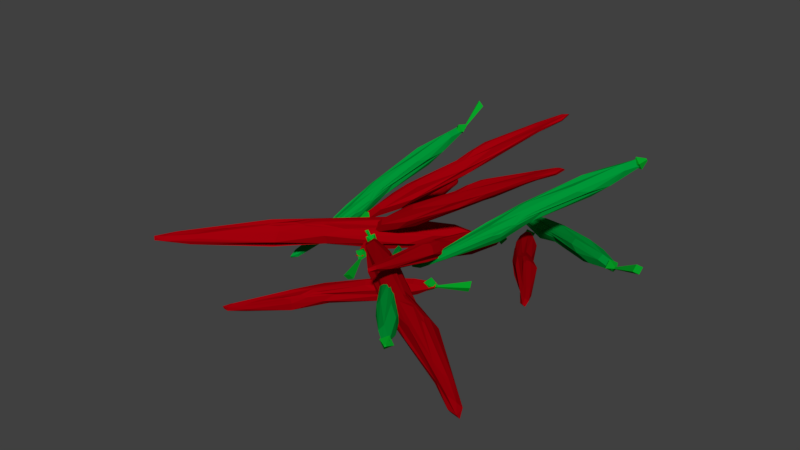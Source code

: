 # Source: Spice.blend  (saved by Blender 2.78.0; exported with 4.5.12 LTS)
import bpy
from mathutils import Matrix  # noqa: F401  (used for matrix-valued properties, if any)

bpy.ops.wm.read_factory_settings(use_empty=True)
scene = bpy.context.scene
scene.name = 'Scene'

# ---- collections
col_collection_1 = bpy.data.collections.new('Collection 1'); scene.collection.children.link(col_collection_1)

# ---- materials (node trees are filled in below, after node groups)
mat_material_007 = bpy.data.materials.new('Material.007')
mat_material_007.alpha_threshold = 0.0
mat_material_007.use_transparent_shadow = False
mat_material_007.diffuse_color = (0.3506, 0.0, 0.003581, 1.0)
mat_material_007.specular_color = (1.0, 0.1236, 0.1323)
mat_material_007.roughness = 0.5
mat_material_001 = bpy.data.materials.new('Material.001')
mat_material_001.alpha_threshold = 0.0
mat_material_001.use_transparent_shadow = False
mat_material_001.diffuse_color = (0.0, 0.3032, 0.03801, 1.0)
mat_material_001.specular_color = (0.0, 1.0, 0.02226)
mat_material_001.roughness = 0.5
mat_material_009 = bpy.data.materials.new('Material.009')
mat_material_009.alpha_threshold = 0.0
mat_material_009.use_transparent_shadow = False
mat_material_009.diffuse_color = (0.001862, 0.3672, 0.02077, 1.0)
mat_material_009.specular_color = (0.3404, 0.5071, 0.08669)
mat_material_009.roughness = 0.5

# ---- material node trees

# ---- world
world_world = bpy.data.worlds.new('World'); scene.world = world_world
world_world.color = (0.05088, 0.05088, 0.05088)
world_world.use_sun_shadow = False
world_world.sun_shadow_jitter_overblur = 0.0
world_world.cycles.sampling_method = 'MANUAL'

# ---- meshes
me_sphere_063 = bpy.data.meshes.new('Sphere.063')
me_sphere_063.from_pydata([(1.609, -3.021, -4.712), (1.718, -2.533, -5.02), (1.708, -2.36, -5.721), (1.686, -2.826, -6.068), (2.017, -2.755, -4.729), (2.147, -2.544, -4.987), (2.106, -2.658, -5.422), (1.688, -3.12, -6.156), (1.717, -3.037, -4.661), (2.222, -2.757, -4.762), (2.296, -2.654, -5.072), (2.125, -2.906, -5.446), (1.573, -3.307, -6.154), (2.103, -2.972, -4.81), (2.343, -2.846, -4.817), (2.281, -2.906, -5.197), (1.75, -3.19, -6.1), (1.739, -3.138, -4.635), (2.277, -3.013, -4.697), (2.345, -3.028, -4.975), (2.086, -3.094, -5.439), (2.076, -3.119, -4.82), (2.279, -3.194, -4.842), (2.227, -3.201, -5.218), (1.729, -3.307, -6.108), (1.677, -3.253, -4.676), (2.078, -3.252, -4.901), (2.107, -3.302, -5.124), (1.991, -3.271, -5.503), (1.679, -3.546, -4.764), (1.745, -3.871, -5.164), (1.728, -3.811, -5.749), (1.603, -3.409, -6.155), (1.557, -3.381, -4.646), (1.47, -3.99, -4.855), (1.446, -4.168, -5.388), (1.499, -3.81, -5.934), (1.583, -3.2, -4.665), (1.336, -3.783, -4.737), (1.007, -4.237, -5.167), (1.09, -4.113, -5.918), (1.494, -3.535, -6.064), (1.446, -3.518, -4.626), (0.8607, -3.884, -4.807), (0.7366, -3.967, -5.557), (1.09, -3.731, -6.194), (1.007, -3.53, -4.531), (0.5901, -3.613, -5.167), (0.7366, -3.584, -5.918), (1.432, -3.526, -6.018), (1.424, -3.408, -4.626), (0.7366, -3.26, -4.807), (0.5901, -3.231, -5.557), (1.007, -3.314, -6.194), (1.09, -3.113, -4.531), (0.7366, -2.877, -5.167), (0.8607, -2.96, -5.918), (1.452, -3.389, -6.043), (1.501, -3.19, -4.619), (1.09, -2.731, -4.807), (1.007, -2.606, -5.557), (1.341, -3.266, -5.857), (1.486, -3.029, -4.737), (1.424, -2.717, -5.214), (1.447, -2.843, -5.76), (1.543, -3.202, -6.125)], [], [(14, 18, 22, 19), (6, 10, 15, 11), (10, 14, 19, 15), (9, 13, 18, 14), (62, 0, 4, 1), (64, 2, 6, 3), (63, 1, 5, 2), (7, 12, 65, 3), (5, 9, 14, 10), (11, 15, 20, 16), (8, 37, 17, 13), (11, 16, 12, 7), (15, 19, 23, 20), (18, 21, 26, 22), (22, 26, 30, 27), (19, 22, 27, 23), (13, 17, 21, 18), (20, 23, 28, 24), (20, 24, 12, 16), (17, 37, 25, 21), (23, 27, 31, 28), (26, 29, 34, 30), (30, 34, 39, 35), (21, 25, 29, 26), (27, 30, 35, 31), (28, 31, 36, 32), (25, 37, 33, 29), (28, 32, 12, 24), (31, 35, 40, 36), (34, 38, 43, 39), (39, 43, 47, 44), (29, 33, 38, 34), (35, 39, 44, 40), (36, 40, 45, 41), (36, 41, 12, 32), (40, 44, 48, 45), (33, 37, 42, 38), (47, 51, 55, 52), (43, 46, 51, 47), (38, 42, 46, 43), (44, 47, 52, 48), (45, 48, 53, 49), (45, 49, 12, 41), (48, 52, 56, 53), (42, 37, 50, 46), (55, 59, 63, 60), (51, 54, 59, 55), (52, 55, 60, 56), (46, 50, 54, 51), (53, 56, 61, 57), (56, 60, 64, 61), (50, 37, 58, 54), (53, 57, 12, 49), (63, 59, 62, 1), (64, 60, 63, 2), (54, 58, 62, 59), (65, 61, 64, 3), (3, 6, 11, 7), (62, 58, 37, 0), (61, 65, 12, 57), (4, 8, 13, 9), (1, 4, 9, 5), (2, 5, 10, 6), (0, 37, 8, 4)])
me_sphere_063.materials.append(mat_material_007)
me_sphere_063.use_remesh_preserve_volume = False
me_sphere_063.use_remesh_preserve_attributes = False
me_sphere_063.use_mirror_vertex_groups = False
me_sphere_063.update()
me_sphere_062 = bpy.data.meshes.new('Sphere.062')
me_sphere_062.from_pydata([(1.609, -3.021, -4.712), (1.718, -2.533, -5.02), (1.708, -2.36, -5.721), (1.686, -2.826, -6.068), (2.017, -2.755, -4.729), (2.147, -2.544, -4.987), (2.106, -2.658, -5.422), (1.688, -3.12, -6.156), (1.717, -3.037, -4.661), (2.222, -2.757, -4.762), (2.296, -2.654, -5.072), (2.125, -2.906, -5.446), (1.573, -3.307, -6.154), (2.103, -2.972, -4.81), (2.343, -2.846, -4.817), (2.281, -2.906, -5.197), (1.75, -3.19, -6.1), (1.739, -3.138, -4.635), (2.277, -3.013, -4.697), (2.345, -3.028, -4.975), (2.086, -3.094, -5.439), (2.076, -3.119, -4.82), (2.279, -3.194, -4.842), (2.227, -3.201, -5.218), (1.729, -3.307, -6.108), (1.677, -3.253, -4.676), (2.078, -3.252, -4.901), (2.107, -3.302, -5.124), (1.991, -3.271, -5.503), (1.679, -3.546, -4.764), (1.745, -3.871, -5.164), (1.728, -3.811, -5.749), (1.603, -3.409, -6.155), (1.557, -3.381, -4.646), (1.47, -3.99, -4.855), (1.446, -4.168, -5.388), (1.499, -3.81, -5.934), (1.583, -3.2, -4.665), (1.336, -3.783, -4.737), (1.007, -4.237, -5.167), (1.09, -4.113, -5.918), (1.494, -3.535, -6.064), (1.446, -3.518, -4.626), (0.8607, -3.884, -4.807), (0.7366, -3.967, -5.557), (1.09, -3.731, -6.194), (1.007, -3.53, -4.531), (0.5901, -3.613, -5.167), (0.7366, -3.584, -5.918), (1.432, -3.526, -6.018), (1.424, -3.408, -4.626), (0.7366, -3.26, -4.807), (0.5901, -3.231, -5.557), (1.007, -3.314, -6.194), (1.09, -3.113, -4.531), (0.7366, -2.877, -5.167), (0.8607, -2.96, -5.918), (1.452, -3.389, -6.043), (1.501, -3.19, -4.619), (1.09, -2.731, -4.807), (1.007, -2.606, -5.557), (1.341, -3.266, -5.857), (1.486, -3.029, -4.737), (1.424, -2.717, -5.214), (1.447, -2.843, -5.76), (1.543, -3.202, -6.125)], [], [(14, 18, 22, 19), (6, 10, 15, 11), (10, 14, 19, 15), (9, 13, 18, 14), (62, 0, 4, 1), (64, 2, 6, 3), (63, 1, 5, 2), (7, 12, 65, 3), (5, 9, 14, 10), (11, 15, 20, 16), (8, 37, 17, 13), (11, 16, 12, 7), (15, 19, 23, 20), (18, 21, 26, 22), (22, 26, 30, 27), (19, 22, 27, 23), (13, 17, 21, 18), (20, 23, 28, 24), (20, 24, 12, 16), (17, 37, 25, 21), (23, 27, 31, 28), (26, 29, 34, 30), (30, 34, 39, 35), (21, 25, 29, 26), (27, 30, 35, 31), (28, 31, 36, 32), (25, 37, 33, 29), (28, 32, 12, 24), (31, 35, 40, 36), (34, 38, 43, 39), (39, 43, 47, 44), (29, 33, 38, 34), (35, 39, 44, 40), (36, 40, 45, 41), (36, 41, 12, 32), (40, 44, 48, 45), (33, 37, 42, 38), (47, 51, 55, 52), (43, 46, 51, 47), (38, 42, 46, 43), (44, 47, 52, 48), (45, 48, 53, 49), (45, 49, 12, 41), (48, 52, 56, 53), (42, 37, 50, 46), (55, 59, 63, 60), (51, 54, 59, 55), (52, 55, 60, 56), (46, 50, 54, 51), (53, 56, 61, 57), (56, 60, 64, 61), (50, 37, 58, 54), (53, 57, 12, 49), (63, 59, 62, 1), (64, 60, 63, 2), (54, 58, 62, 59), (65, 61, 64, 3), (3, 6, 11, 7), (62, 58, 37, 0), (61, 65, 12, 57), (4, 8, 13, 9), (1, 4, 9, 5), (2, 5, 10, 6), (0, 37, 8, 4)])
me_sphere_062.materials.append(mat_material_007)
me_sphere_062.use_remesh_preserve_volume = False
me_sphere_062.use_remesh_preserve_attributes = False
me_sphere_062.use_mirror_vertex_groups = False
me_sphere_062.update()
me_sphere_061 = bpy.data.meshes.new('Sphere.061')
me_sphere_061.from_pydata([(1.609, -3.021, -4.712), (1.718, -2.533, -5.02), (1.708, -2.36, -5.721), (1.686, -2.826, -6.068), (2.017, -2.755, -4.729), (2.147, -2.544, -4.987), (2.106, -2.658, -5.422), (1.688, -3.12, -6.156), (1.717, -3.037, -4.661), (2.222, -2.757, -4.762), (2.296, -2.654, -5.072), (2.125, -2.906, -5.446), (1.573, -3.307, -6.154), (2.103, -2.972, -4.81), (2.343, -2.846, -4.817), (2.281, -2.906, -5.197), (1.75, -3.19, -6.1), (1.739, -3.138, -4.635), (2.277, -3.013, -4.697), (2.345, -3.028, -4.975), (2.086, -3.094, -5.439), (2.076, -3.119, -4.82), (2.279, -3.194, -4.842), (2.227, -3.201, -5.218), (1.729, -3.307, -6.108), (1.677, -3.253, -4.676), (2.078, -3.252, -4.901), (2.107, -3.302, -5.124), (1.991, -3.271, -5.503), (1.679, -3.546, -4.764), (1.745, -3.871, -5.164), (1.728, -3.811, -5.749), (1.603, -3.409, -6.155), (1.557, -3.381, -4.646), (1.47, -3.99, -4.855), (1.446, -4.168, -5.388), (1.499, -3.81, -5.934), (1.583, -3.2, -4.665), (1.336, -3.783, -4.737), (1.007, -4.237, -5.167), (1.09, -4.113, -5.918), (1.494, -3.535, -6.064), (1.446, -3.518, -4.626), (0.8607, -3.884, -4.807), (0.7366, -3.967, -5.557), (1.09, -3.731, -6.194), (1.007, -3.53, -4.531), (0.5901, -3.613, -5.167), (0.7366, -3.584, -5.918), (1.432, -3.526, -6.018), (1.424, -3.408, -4.626), (0.7366, -3.26, -4.807), (0.5901, -3.231, -5.557), (1.007, -3.314, -6.194), (1.09, -3.113, -4.531), (0.7366, -2.877, -5.167), (0.8607, -2.96, -5.918), (1.452, -3.389, -6.043), (1.501, -3.19, -4.619), (1.09, -2.731, -4.807), (1.007, -2.606, -5.557), (1.341, -3.266, -5.857), (1.486, -3.029, -4.737), (1.424, -2.717, -5.214), (1.447, -2.843, -5.76), (1.543, -3.202, -6.125)], [], [(14, 18, 22, 19), (6, 10, 15, 11), (10, 14, 19, 15), (9, 13, 18, 14), (62, 0, 4, 1), (64, 2, 6, 3), (63, 1, 5, 2), (7, 12, 65, 3), (5, 9, 14, 10), (11, 15, 20, 16), (8, 37, 17, 13), (11, 16, 12, 7), (15, 19, 23, 20), (18, 21, 26, 22), (22, 26, 30, 27), (19, 22, 27, 23), (13, 17, 21, 18), (20, 23, 28, 24), (20, 24, 12, 16), (17, 37, 25, 21), (23, 27, 31, 28), (26, 29, 34, 30), (30, 34, 39, 35), (21, 25, 29, 26), (27, 30, 35, 31), (28, 31, 36, 32), (25, 37, 33, 29), (28, 32, 12, 24), (31, 35, 40, 36), (34, 38, 43, 39), (39, 43, 47, 44), (29, 33, 38, 34), (35, 39, 44, 40), (36, 40, 45, 41), (36, 41, 12, 32), (40, 44, 48, 45), (33, 37, 42, 38), (47, 51, 55, 52), (43, 46, 51, 47), (38, 42, 46, 43), (44, 47, 52, 48), (45, 48, 53, 49), (45, 49, 12, 41), (48, 52, 56, 53), (42, 37, 50, 46), (55, 59, 63, 60), (51, 54, 59, 55), (52, 55, 60, 56), (46, 50, 54, 51), (53, 56, 61, 57), (56, 60, 64, 61), (50, 37, 58, 54), (53, 57, 12, 49), (63, 59, 62, 1), (64, 60, 63, 2), (54, 58, 62, 59), (65, 61, 64, 3), (3, 6, 11, 7), (62, 58, 37, 0), (61, 65, 12, 57), (4, 8, 13, 9), (1, 4, 9, 5), (2, 5, 10, 6), (0, 37, 8, 4)])
me_sphere_061.materials.append(mat_material_001)
me_sphere_061.use_remesh_preserve_volume = False
me_sphere_061.use_remesh_preserve_attributes = False
me_sphere_061.use_mirror_vertex_groups = False
me_sphere_061.update()
me_sphere_060 = bpy.data.meshes.new('Sphere.060')
me_sphere_060.from_pydata([(0.03806, 0.1913, 0.9808), (0.1913, 0.9619, -0.1951), (0.0, -3.258e-07, -1.0), (0.1913, -0.03806, 0.9808), (0.9619, -0.1913, -0.1951), (-0.03806, -0.1913, 0.9808), (-0.1913, -0.9619, -0.1951), (-0.1913, 0.03806, 0.9808), (-0.9619, 0.1913, -0.1951)], [], [(1, 0, 3, 4), (6, 5, 7, 8), (2, 8, 1), (3, 0, 7, 5), (6, 8, 2), (4, 3, 5, 6), (0, 1, 8, 7), (1, 4, 2), (4, 6, 2)])
me_sphere_060.materials.append(mat_material_009)
me_sphere_060.use_remesh_preserve_volume = False
me_sphere_060.use_remesh_preserve_attributes = False
me_sphere_060.use_mirror_vertex_groups = False
me_sphere_060.update()
me_sphere_059 = bpy.data.meshes.new('Sphere.059')
me_sphere_059.from_pydata([(1.609, -3.021, -4.712), (1.718, -2.533, -5.02), (1.708, -2.36, -5.721), (1.686, -2.826, -6.068), (2.017, -2.755, -4.729), (2.147, -2.544, -4.987), (2.106, -2.658, -5.422), (1.688, -3.12, -6.156), (1.717, -3.037, -4.661), (2.222, -2.757, -4.762), (2.296, -2.654, -5.072), (2.125, -2.906, -5.446), (1.573, -3.307, -6.154), (2.103, -2.972, -4.81), (2.343, -2.846, -4.817), (2.281, -2.906, -5.197), (1.75, -3.19, -6.1), (1.739, -3.138, -4.635), (2.277, -3.013, -4.697), (2.345, -3.028, -4.975), (2.086, -3.094, -5.439), (2.076, -3.119, -4.82), (2.279, -3.194, -4.842), (2.227, -3.201, -5.218), (1.729, -3.307, -6.108), (1.677, -3.253, -4.676), (2.078, -3.252, -4.901), (2.107, -3.302, -5.124), (1.991, -3.271, -5.503), (1.679, -3.546, -4.764), (1.745, -3.871, -5.164), (1.728, -3.811, -5.749), (1.603, -3.409, -6.155), (1.557, -3.381, -4.646), (1.47, -3.99, -4.855), (1.446, -4.168, -5.388), (1.499, -3.81, -5.934), (1.583, -3.2, -4.665), (1.336, -3.783, -4.737), (1.007, -4.237, -5.167), (1.09, -4.113, -5.918), (1.494, -3.535, -6.064), (1.446, -3.518, -4.626), (0.8607, -3.884, -4.807), (0.7366, -3.967, -5.557), (1.09, -3.731, -6.194), (1.007, -3.53, -4.531), (0.5901, -3.613, -5.167), (0.7366, -3.584, -5.918), (1.432, -3.526, -6.018), (1.424, -3.408, -4.626), (0.7366, -3.26, -4.807), (0.5901, -3.231, -5.557), (1.007, -3.314, -6.194), (1.09, -3.113, -4.531), (0.7366, -2.877, -5.167), (0.8607, -2.96, -5.918), (1.452, -3.389, -6.043), (1.501, -3.19, -4.619), (1.09, -2.731, -4.807), (1.007, -2.606, -5.557), (1.341, -3.266, -5.857), (1.486, -3.029, -4.737), (1.424, -2.717, -5.214), (1.447, -2.843, -5.76), (1.543, -3.202, -6.125)], [], [(14, 18, 22, 19), (6, 10, 15, 11), (10, 14, 19, 15), (9, 13, 18, 14), (62, 0, 4, 1), (64, 2, 6, 3), (63, 1, 5, 2), (7, 12, 65, 3), (5, 9, 14, 10), (11, 15, 20, 16), (8, 37, 17, 13), (11, 16, 12, 7), (15, 19, 23, 20), (18, 21, 26, 22), (22, 26, 30, 27), (19, 22, 27, 23), (13, 17, 21, 18), (20, 23, 28, 24), (20, 24, 12, 16), (17, 37, 25, 21), (23, 27, 31, 28), (26, 29, 34, 30), (30, 34, 39, 35), (21, 25, 29, 26), (27, 30, 35, 31), (28, 31, 36, 32), (25, 37, 33, 29), (28, 32, 12, 24), (31, 35, 40, 36), (34, 38, 43, 39), (39, 43, 47, 44), (29, 33, 38, 34), (35, 39, 44, 40), (36, 40, 45, 41), (36, 41, 12, 32), (40, 44, 48, 45), (33, 37, 42, 38), (47, 51, 55, 52), (43, 46, 51, 47), (38, 42, 46, 43), (44, 47, 52, 48), (45, 48, 53, 49), (45, 49, 12, 41), (48, 52, 56, 53), (42, 37, 50, 46), (55, 59, 63, 60), (51, 54, 59, 55), (52, 55, 60, 56), (46, 50, 54, 51), (53, 56, 61, 57), (56, 60, 64, 61), (50, 37, 58, 54), (53, 57, 12, 49), (63, 59, 62, 1), (64, 60, 63, 2), (54, 58, 62, 59), (65, 61, 64, 3), (3, 6, 11, 7), (62, 58, 37, 0), (61, 65, 12, 57), (4, 8, 13, 9), (1, 4, 9, 5), (2, 5, 10, 6), (0, 37, 8, 4)])
me_sphere_059.materials.append(mat_material_007)
me_sphere_059.use_remesh_preserve_volume = False
me_sphere_059.use_remesh_preserve_attributes = False
me_sphere_059.use_mirror_vertex_groups = False
me_sphere_059.update()
me_sphere_058 = bpy.data.meshes.new('Sphere.058')
me_sphere_058.from_pydata([(0.03806, 0.1913, 0.9808), (0.1913, 0.9619, -0.1951), (0.0, -3.258e-07, -1.0), (0.1913, -0.03806, 0.9808), (0.9619, -0.1913, -0.1951), (-0.03806, -0.1913, 0.9808), (-0.1913, -0.9619, -0.1951), (-0.1913, 0.03806, 0.9808), (-0.9619, 0.1913, -0.1951), (0.555, -0.7934, 5.053), (1.159, -1.697, 5.053), (0.2551, -2.302, 5.053), (-0.349, -1.397, 5.053)], [], [(1, 0, 3, 4), (6, 5, 7, 8), (2, 8, 1), (3, 0, 9, 10), (6, 8, 2), (4, 3, 5, 6), (0, 1, 8, 7), (1, 4, 2), (4, 6, 2), (10, 9, 12, 11), (5, 3, 10, 11), (7, 5, 11, 12), (0, 7, 12, 9)])
me_sphere_058.materials.append(mat_material_009)
me_sphere_058.use_remesh_preserve_volume = False
me_sphere_058.use_remesh_preserve_attributes = False
me_sphere_058.use_mirror_vertex_groups = False
me_sphere_058.update()
me_sphere_057 = bpy.data.meshes.new('Sphere.057')
me_sphere_057.from_pydata([(0.03806, 0.1913, 0.9808), (0.1913, 0.9619, -0.1951), (0.0, -3.258e-07, -1.0), (0.1913, -0.03806, 0.9808), (0.9619, -0.1913, -0.1951), (-0.03806, -0.1913, 0.9808), (-0.1913, -0.9619, -0.1951), (-0.1913, 0.03806, 0.9808), (-0.9619, 0.1913, -0.1951)], [], [(1, 0, 3, 4), (6, 5, 7, 8), (2, 8, 1), (3, 0, 7, 5), (6, 8, 2), (4, 3, 5, 6), (0, 1, 8, 7), (1, 4, 2), (4, 6, 2)])
me_sphere_057.materials.append(mat_material_009)
me_sphere_057.use_remesh_preserve_volume = False
me_sphere_057.use_remesh_preserve_attributes = False
me_sphere_057.use_mirror_vertex_groups = False
me_sphere_057.update()
me_sphere_056 = bpy.data.meshes.new('Sphere.056')
me_sphere_056.from_pydata([(1.609, -3.021, -4.712), (1.718, -2.533, -5.02), (1.708, -2.36, -5.721), (1.686, -2.826, -6.068), (2.017, -2.755, -4.729), (2.147, -2.544, -4.987), (2.106, -2.658, -5.422), (1.688, -3.12, -6.156), (1.717, -3.037, -4.661), (2.222, -2.757, -4.762), (2.296, -2.654, -5.072), (2.125, -2.906, -5.446), (1.573, -3.307, -6.154), (2.103, -2.972, -4.81), (2.343, -2.846, -4.817), (2.281, -2.906, -5.197), (1.75, -3.19, -6.1), (1.739, -3.138, -4.635), (2.277, -3.013, -4.697), (2.345, -3.028, -4.975), (2.086, -3.094, -5.439), (2.076, -3.119, -4.82), (2.279, -3.194, -4.842), (2.227, -3.201, -5.218), (1.729, -3.307, -6.108), (1.677, -3.253, -4.676), (2.078, -3.252, -4.901), (2.107, -3.302, -5.124), (1.991, -3.271, -5.503), (1.679, -3.546, -4.764), (1.745, -3.871, -5.164), (1.728, -3.811, -5.749), (1.603, -3.409, -6.155), (1.557, -3.381, -4.646), (1.47, -3.99, -4.855), (1.446, -4.168, -5.388), (1.499, -3.81, -5.934), (1.583, -3.2, -4.665), (1.336, -3.783, -4.737), (1.007, -4.237, -5.167), (1.09, -4.113, -5.918), (1.494, -3.535, -6.064), (1.446, -3.518, -4.626), (0.8607, -3.884, -4.807), (0.7366, -3.967, -5.557), (1.09, -3.731, -6.194), (1.007, -3.53, -4.531), (0.5901, -3.613, -5.167), (0.7366, -3.584, -5.918), (1.432, -3.526, -6.018), (1.424, -3.408, -4.626), (0.7366, -3.26, -4.807), (0.5901, -3.231, -5.557), (1.007, -3.314, -6.194), (1.09, -3.113, -4.531), (0.7366, -2.877, -5.167), (0.8607, -2.96, -5.918), (1.452, -3.389, -6.043), (1.501, -3.19, -4.619), (1.09, -2.731, -4.807), (1.007, -2.606, -5.557), (1.341, -3.266, -5.857), (1.486, -3.029, -4.737), (1.424, -2.717, -5.214), (1.447, -2.843, -5.76), (1.543, -3.202, -6.125)], [], [(14, 18, 22, 19), (6, 10, 15, 11), (10, 14, 19, 15), (9, 13, 18, 14), (62, 0, 4, 1), (64, 2, 6, 3), (63, 1, 5, 2), (7, 12, 65, 3), (5, 9, 14, 10), (11, 15, 20, 16), (8, 37, 17, 13), (11, 16, 12, 7), (15, 19, 23, 20), (18, 21, 26, 22), (22, 26, 30, 27), (19, 22, 27, 23), (13, 17, 21, 18), (20, 23, 28, 24), (20, 24, 12, 16), (17, 37, 25, 21), (23, 27, 31, 28), (26, 29, 34, 30), (30, 34, 39, 35), (21, 25, 29, 26), (27, 30, 35, 31), (28, 31, 36, 32), (25, 37, 33, 29), (28, 32, 12, 24), (31, 35, 40, 36), (34, 38, 43, 39), (39, 43, 47, 44), (29, 33, 38, 34), (35, 39, 44, 40), (36, 40, 45, 41), (36, 41, 12, 32), (40, 44, 48, 45), (33, 37, 42, 38), (47, 51, 55, 52), (43, 46, 51, 47), (38, 42, 46, 43), (44, 47, 52, 48), (45, 48, 53, 49), (45, 49, 12, 41), (48, 52, 56, 53), (42, 37, 50, 46), (55, 59, 63, 60), (51, 54, 59, 55), (52, 55, 60, 56), (46, 50, 54, 51), (53, 56, 61, 57), (56, 60, 64, 61), (50, 37, 58, 54), (53, 57, 12, 49), (63, 59, 62, 1), (64, 60, 63, 2), (54, 58, 62, 59), (65, 61, 64, 3), (3, 6, 11, 7), (62, 58, 37, 0), (61, 65, 12, 57), (4, 8, 13, 9), (1, 4, 9, 5), (2, 5, 10, 6), (0, 37, 8, 4)])
me_sphere_056.materials.append(mat_material_007)
me_sphere_056.use_remesh_preserve_volume = False
me_sphere_056.use_remesh_preserve_attributes = False
me_sphere_056.use_mirror_vertex_groups = False
me_sphere_056.update()
me_sphere_055 = bpy.data.meshes.new('Sphere.055')
me_sphere_055.from_pydata([(1.609, -3.021, -4.712), (1.718, -2.533, -5.02), (1.708, -2.36, -5.721), (1.686, -2.826, -6.068), (2.017, -2.755, -4.729), (2.147, -2.544, -4.987), (2.106, -2.658, -5.422), (1.688, -3.12, -6.156), (1.717, -3.037, -4.661), (2.222, -2.757, -4.762), (2.296, -2.654, -5.072), (2.125, -2.906, -5.446), (1.573, -3.307, -6.154), (2.103, -2.972, -4.81), (2.343, -2.846, -4.817), (2.281, -2.906, -5.197), (1.75, -3.19, -6.1), (1.739, -3.138, -4.635), (2.277, -3.013, -4.697), (2.345, -3.028, -4.975), (2.086, -3.094, -5.439), (2.076, -3.119, -4.82), (2.279, -3.194, -4.842), (2.227, -3.201, -5.218), (1.729, -3.307, -6.108), (1.677, -3.253, -4.676), (2.078, -3.252, -4.901), (2.107, -3.302, -5.124), (1.991, -3.271, -5.503), (1.679, -3.546, -4.764), (1.745, -3.871, -5.164), (1.728, -3.811, -5.749), (1.603, -3.409, -6.155), (1.557, -3.381, -4.646), (1.47, -3.99, -4.855), (1.446, -4.168, -5.388), (1.499, -3.81, -5.934), (1.583, -3.2, -4.665), (1.336, -3.783, -4.737), (1.007, -4.237, -5.167), (1.09, -4.113, -5.918), (1.494, -3.535, -6.064), (1.446, -3.518, -4.626), (0.8607, -3.884, -4.807), (0.7366, -3.967, -5.557), (1.09, -3.731, -6.194), (1.007, -3.53, -4.531), (0.5901, -3.613, -5.167), (0.7366, -3.584, -5.918), (1.432, -3.526, -6.018), (1.424, -3.408, -4.626), (0.7366, -3.26, -4.807), (0.5901, -3.231, -5.557), (1.007, -3.314, -6.194), (1.09, -3.113, -4.531), (0.7366, -2.877, -5.167), (0.8607, -2.96, -5.918), (1.452, -3.389, -6.043), (1.501, -3.19, -4.619), (1.09, -2.731, -4.807), (1.007, -2.606, -5.557), (1.341, -3.266, -5.857), (1.486, -3.029, -4.737), (1.424, -2.717, -5.214), (1.447, -2.843, -5.76), (1.543, -3.202, -6.125)], [], [(14, 18, 22, 19), (6, 10, 15, 11), (10, 14, 19, 15), (9, 13, 18, 14), (62, 0, 4, 1), (64, 2, 6, 3), (63, 1, 5, 2), (7, 12, 65, 3), (5, 9, 14, 10), (11, 15, 20, 16), (8, 37, 17, 13), (11, 16, 12, 7), (15, 19, 23, 20), (18, 21, 26, 22), (22, 26, 30, 27), (19, 22, 27, 23), (13, 17, 21, 18), (20, 23, 28, 24), (20, 24, 12, 16), (17, 37, 25, 21), (23, 27, 31, 28), (26, 29, 34, 30), (30, 34, 39, 35), (21, 25, 29, 26), (27, 30, 35, 31), (28, 31, 36, 32), (25, 37, 33, 29), (28, 32, 12, 24), (31, 35, 40, 36), (34, 38, 43, 39), (39, 43, 47, 44), (29, 33, 38, 34), (35, 39, 44, 40), (36, 40, 45, 41), (36, 41, 12, 32), (40, 44, 48, 45), (33, 37, 42, 38), (47, 51, 55, 52), (43, 46, 51, 47), (38, 42, 46, 43), (44, 47, 52, 48), (45, 48, 53, 49), (45, 49, 12, 41), (48, 52, 56, 53), (42, 37, 50, 46), (55, 59, 63, 60), (51, 54, 59, 55), (52, 55, 60, 56), (46, 50, 54, 51), (53, 56, 61, 57), (56, 60, 64, 61), (50, 37, 58, 54), (53, 57, 12, 49), (63, 59, 62, 1), (64, 60, 63, 2), (54, 58, 62, 59), (65, 61, 64, 3), (3, 6, 11, 7), (62, 58, 37, 0), (61, 65, 12, 57), (4, 8, 13, 9), (1, 4, 9, 5), (2, 5, 10, 6), (0, 37, 8, 4)])
me_sphere_055.materials.append(mat_material_001)
me_sphere_055.use_remesh_preserve_volume = False
me_sphere_055.use_remesh_preserve_attributes = False
me_sphere_055.use_mirror_vertex_groups = False
me_sphere_055.update()
me_sphere_054 = bpy.data.meshes.new('Sphere.054')
me_sphere_054.from_pydata([(0.03806, 0.1913, 0.9808), (0.1913, 0.9619, -0.1951), (0.0, -3.258e-07, -1.0), (0.1913, -0.03806, 0.9808), (0.9619, -0.1913, -0.1951), (-0.03806, -0.1913, 0.9808), (-0.1913, -0.9619, -0.1951), (-0.1913, 0.03806, 0.9808), (-0.9619, 0.1913, -0.1951), (0.555, -0.7934, 5.053), (1.159, -1.697, 5.053), (0.2551, -2.302, 5.053), (-0.349, -1.397, 5.053)], [], [(1, 0, 3, 4), (6, 5, 7, 8), (2, 8, 1), (3, 0, 9, 10), (6, 8, 2), (4, 3, 5, 6), (0, 1, 8, 7), (1, 4, 2), (4, 6, 2), (10, 9, 12, 11), (5, 3, 10, 11), (7, 5, 11, 12), (0, 7, 12, 9)])
me_sphere_054.materials.append(mat_material_009)
me_sphere_054.use_remesh_preserve_volume = False
me_sphere_054.use_remesh_preserve_attributes = False
me_sphere_054.use_mirror_vertex_groups = False
me_sphere_054.update()
me_sphere_053 = bpy.data.meshes.new('Sphere.053')
me_sphere_053.from_pydata([(0.03806, 0.1913, 0.9808), (0.1913, 0.9619, -0.1951), (0.0, -3.258e-07, -1.0), (0.1913, -0.03806, 0.9808), (0.9619, -0.1913, -0.1951), (-0.03806, -0.1913, 0.9808), (-0.1913, -0.9619, -0.1951), (-0.1913, 0.03806, 0.9808), (-0.9619, 0.1913, -0.1951), (0.555, -0.7934, 5.053), (1.159, -1.697, 5.053), (0.2551, -2.302, 5.053), (-0.349, -1.397, 5.053)], [], [(1, 0, 3, 4), (6, 5, 7, 8), (2, 8, 1), (3, 0, 9, 10), (6, 8, 2), (4, 3, 5, 6), (0, 1, 8, 7), (1, 4, 2), (4, 6, 2), (10, 9, 12, 11), (5, 3, 10, 11), (7, 5, 11, 12), (0, 7, 12, 9)])
me_sphere_053.materials.append(mat_material_009)
me_sphere_053.use_remesh_preserve_volume = False
me_sphere_053.use_remesh_preserve_attributes = False
me_sphere_053.use_mirror_vertex_groups = False
me_sphere_053.update()
me_sphere_052 = bpy.data.meshes.new('Sphere.052')
me_sphere_052.from_pydata([(0.03806, 0.1913, 0.9808), (0.1913, 0.9619, -0.1951), (0.0, -3.258e-07, -1.0), (0.1913, -0.03806, 0.9808), (0.9619, -0.1913, -0.1951), (-0.03806, -0.1913, 0.9808), (-0.1913, -0.9619, -0.1951), (-0.1913, 0.03806, 0.9808), (-0.9619, 0.1913, -0.1951), (0.555, -0.7934, 5.053), (1.159, -1.697, 5.053), (0.2551, -2.302, 5.053), (-0.349, -1.397, 5.053)], [], [(1, 0, 3, 4), (6, 5, 7, 8), (2, 8, 1), (3, 0, 9, 10), (6, 8, 2), (4, 3, 5, 6), (0, 1, 8, 7), (1, 4, 2), (4, 6, 2), (10, 9, 12, 11), (5, 3, 10, 11), (7, 5, 11, 12), (0, 7, 12, 9)])
me_sphere_052.materials.append(mat_material_009)
me_sphere_052.use_remesh_preserve_volume = False
me_sphere_052.use_remesh_preserve_attributes = False
me_sphere_052.use_mirror_vertex_groups = False
me_sphere_052.update()
me_sphere_051 = bpy.data.meshes.new('Sphere.051')
me_sphere_051.from_pydata([(0.03806, 0.1913, 0.9808), (0.1913, 0.9619, -0.1951), (0.0, -3.258e-07, -1.0), (0.1913, -0.03806, 0.9808), (0.9619, -0.1913, -0.1951), (-0.03806, -0.1913, 0.9808), (-0.1913, -0.9619, -0.1951), (-0.1913, 0.03806, 0.9808), (-0.9619, 0.1913, -0.1951), (0.555, -0.7934, 5.053), (1.159, -1.697, 5.053), (0.2551, -2.302, 5.053), (-0.349, -1.397, 5.053)], [], [(1, 0, 3, 4), (6, 5, 7, 8), (2, 8, 1), (3, 0, 9, 10), (6, 8, 2), (4, 3, 5, 6), (0, 1, 8, 7), (1, 4, 2), (4, 6, 2), (10, 9, 12, 11), (5, 3, 10, 11), (7, 5, 11, 12), (0, 7, 12, 9)])
me_sphere_051.materials.append(mat_material_009)
me_sphere_051.use_remesh_preserve_volume = False
me_sphere_051.use_remesh_preserve_attributes = False
me_sphere_051.use_mirror_vertex_groups = False
me_sphere_051.update()
me_sphere_050 = bpy.data.meshes.new('Sphere.050')
me_sphere_050.from_pydata([(0.03806, 0.1913, 0.9808), (0.1913, 0.9619, -0.1951), (0.0, -3.258e-07, -1.0), (0.1913, -0.03806, 0.9808), (0.9619, -0.1913, -0.1951), (-0.03806, -0.1913, 0.9808), (-0.1913, -0.9619, -0.1951), (-0.1913, 0.03806, 0.9808), (-0.9619, 0.1913, -0.1951), (0.555, -0.7934, 5.053), (1.159, -1.697, 5.053), (0.2551, -2.302, 5.053), (-0.349, -1.397, 5.053)], [], [(1, 0, 3, 4), (6, 5, 7, 8), (2, 8, 1), (3, 0, 9, 10), (6, 8, 2), (4, 3, 5, 6), (0, 1, 8, 7), (1, 4, 2), (4, 6, 2), (10, 9, 12, 11), (5, 3, 10, 11), (7, 5, 11, 12), (0, 7, 12, 9)])
me_sphere_050.materials.append(mat_material_009)
me_sphere_050.use_remesh_preserve_volume = False
me_sphere_050.use_remesh_preserve_attributes = False
me_sphere_050.use_mirror_vertex_groups = False
me_sphere_050.update()
me_sphere_044 = bpy.data.meshes.new('Sphere.044')
me_sphere_044.from_pydata([(0.03806, 0.1913, 0.9808), (0.1913, 0.9619, -0.1951), (0.0, -3.258e-07, -1.0), (0.1913, -0.03806, 0.9808), (0.9619, -0.1913, -0.1951), (-0.03806, -0.1913, 0.9808), (-0.1913, -0.9619, -0.1951), (-0.1913, 0.03806, 0.9808), (-0.9619, 0.1913, -0.1951), (0.555, -0.7934, 5.053), (1.159, -1.697, 5.053), (0.2551, -2.302, 5.053), (-0.349, -1.397, 5.053)], [], [(1, 0, 3, 4), (6, 5, 7, 8), (2, 8, 1), (3, 0, 9, 10), (6, 8, 2), (4, 3, 5, 6), (0, 1, 8, 7), (1, 4, 2), (4, 6, 2), (10, 9, 12, 11), (5, 3, 10, 11), (7, 5, 11, 12), (0, 7, 12, 9)])
me_sphere_044.materials.append(mat_material_009)
me_sphere_044.use_remesh_preserve_volume = False
me_sphere_044.use_remesh_preserve_attributes = False
me_sphere_044.use_mirror_vertex_groups = False
me_sphere_044.update()
me_sphere_043 = bpy.data.meshes.new('Sphere.043')
me_sphere_043.from_pydata([(1.609, -3.021, -4.712), (1.718, -2.533, -5.02), (1.708, -2.36, -5.721), (1.686, -2.826, -6.068), (2.017, -2.755, -4.729), (2.147, -2.544, -4.987), (2.106, -2.658, -5.422), (1.688, -3.12, -6.156), (1.717, -3.037, -4.661), (2.222, -2.757, -4.762), (2.296, -2.654, -5.072), (2.125, -2.906, -5.446), (1.573, -3.307, -6.154), (2.103, -2.972, -4.81), (2.343, -2.846, -4.817), (2.281, -2.906, -5.197), (1.75, -3.19, -6.1), (1.739, -3.138, -4.635), (2.277, -3.013, -4.697), (2.345, -3.028, -4.975), (2.086, -3.094, -5.439), (2.076, -3.119, -4.82), (2.279, -3.194, -4.842), (2.227, -3.201, -5.218), (1.729, -3.307, -6.108), (1.677, -3.253, -4.676), (2.078, -3.252, -4.901), (2.107, -3.302, -5.124), (1.991, -3.271, -5.503), (1.679, -3.546, -4.764), (1.745, -3.871, -5.164), (1.728, -3.811, -5.749), (1.603, -3.409, -6.155), (1.557, -3.381, -4.646), (1.47, -3.99, -4.855), (1.446, -4.168, -5.388), (1.499, -3.81, -5.934), (1.583, -3.2, -4.665), (1.336, -3.783, -4.737), (1.007, -4.237, -5.167), (1.09, -4.113, -5.918), (1.494, -3.535, -6.064), (1.446, -3.518, -4.626), (0.8607, -3.884, -4.807), (0.7366, -3.967, -5.557), (1.09, -3.731, -6.194), (1.007, -3.53, -4.531), (0.5901, -3.613, -5.167), (0.7366, -3.584, -5.918), (1.432, -3.526, -6.018), (1.424, -3.408, -4.626), (0.7366, -3.26, -4.807), (0.5901, -3.231, -5.557), (1.007, -3.314, -6.194), (1.09, -3.113, -4.531), (0.7366, -2.877, -5.167), (0.8607, -2.96, -5.918), (1.452, -3.389, -6.043), (1.501, -3.19, -4.619), (1.09, -2.731, -4.807), (1.007, -2.606, -5.557), (1.341, -3.266, -5.857), (1.486, -3.029, -4.737), (1.424, -2.717, -5.214), (1.447, -2.843, -5.76), (1.543, -3.202, -6.125)], [], [(14, 18, 22, 19), (6, 10, 15, 11), (10, 14, 19, 15), (9, 13, 18, 14), (62, 0, 4, 1), (64, 2, 6, 3), (63, 1, 5, 2), (7, 12, 65, 3), (5, 9, 14, 10), (11, 15, 20, 16), (8, 37, 17, 13), (11, 16, 12, 7), (15, 19, 23, 20), (18, 21, 26, 22), (22, 26, 30, 27), (19, 22, 27, 23), (13, 17, 21, 18), (20, 23, 28, 24), (20, 24, 12, 16), (17, 37, 25, 21), (23, 27, 31, 28), (26, 29, 34, 30), (30, 34, 39, 35), (21, 25, 29, 26), (27, 30, 35, 31), (28, 31, 36, 32), (25, 37, 33, 29), (28, 32, 12, 24), (31, 35, 40, 36), (34, 38, 43, 39), (39, 43, 47, 44), (29, 33, 38, 34), (35, 39, 44, 40), (36, 40, 45, 41), (36, 41, 12, 32), (40, 44, 48, 45), (33, 37, 42, 38), (47, 51, 55, 52), (43, 46, 51, 47), (38, 42, 46, 43), (44, 47, 52, 48), (45, 48, 53, 49), (45, 49, 12, 41), (48, 52, 56, 53), (42, 37, 50, 46), (55, 59, 63, 60), (51, 54, 59, 55), (52, 55, 60, 56), (46, 50, 54, 51), (53, 56, 61, 57), (56, 60, 64, 61), (50, 37, 58, 54), (53, 57, 12, 49), (63, 59, 62, 1), (64, 60, 63, 2), (54, 58, 62, 59), (65, 61, 64, 3), (3, 6, 11, 7), (62, 58, 37, 0), (61, 65, 12, 57), (4, 8, 13, 9), (1, 4, 9, 5), (2, 5, 10, 6), (0, 37, 8, 4)])
me_sphere_043.materials.append(mat_material_001)
me_sphere_043.use_remesh_preserve_volume = False
me_sphere_043.use_remesh_preserve_attributes = False
me_sphere_043.use_mirror_vertex_groups = False
me_sphere_043.update()
me_sphere_041 = bpy.data.meshes.new('Sphere.041')
me_sphere_041.from_pydata([(1.609, -3.021, -4.712), (1.718, -2.533, -5.02), (1.708, -2.36, -5.721), (1.686, -2.826, -6.068), (2.017, -2.755, -4.729), (2.147, -2.544, -4.987), (2.106, -2.658, -5.422), (1.688, -3.12, -6.156), (1.717, -3.037, -4.661), (2.222, -2.757, -4.762), (2.296, -2.654, -5.072), (2.125, -2.906, -5.446), (1.573, -3.307, -6.154), (2.103, -2.972, -4.81), (2.343, -2.846, -4.817), (2.281, -2.906, -5.197), (1.75, -3.19, -6.1), (1.739, -3.138, -4.635), (2.277, -3.013, -4.697), (2.345, -3.028, -4.975), (2.086, -3.094, -5.439), (2.076, -3.119, -4.82), (2.279, -3.194, -4.842), (2.227, -3.201, -5.218), (1.729, -3.307, -6.108), (1.677, -3.253, -4.676), (2.078, -3.252, -4.901), (2.107, -3.302, -5.124), (1.991, -3.271, -5.503), (1.679, -3.546, -4.764), (1.745, -3.871, -5.164), (1.728, -3.811, -5.749), (1.603, -3.409, -6.155), (1.557, -3.381, -4.646), (1.47, -3.99, -4.855), (1.446, -4.168, -5.388), (1.499, -3.81, -5.934), (1.583, -3.2, -4.665), (1.336, -3.783, -4.737), (1.007, -4.237, -5.167), (1.09, -4.113, -5.918), (1.494, -3.535, -6.064), (1.446, -3.518, -4.626), (0.8607, -3.884, -4.807), (0.7366, -3.967, -5.557), (1.09, -3.731, -6.194), (1.007, -3.53, -4.531), (0.5901, -3.613, -5.167), (0.7366, -3.584, -5.918), (1.432, -3.526, -6.018), (1.424, -3.408, -4.626), (0.7366, -3.26, -4.807), (0.5901, -3.231, -5.557), (1.007, -3.314, -6.194), (1.09, -3.113, -4.531), (0.7366, -2.877, -5.167), (0.8607, -2.96, -5.918), (1.452, -3.389, -6.043), (1.501, -3.19, -4.619), (1.09, -2.731, -4.807), (1.007, -2.606, -5.557), (1.341, -3.266, -5.857), (1.486, -3.029, -4.737), (1.424, -2.717, -5.214), (1.447, -2.843, -5.76), (1.543, -3.202, -6.125)], [], [(14, 18, 22, 19), (6, 10, 15, 11), (10, 14, 19, 15), (9, 13, 18, 14), (62, 0, 4, 1), (64, 2, 6, 3), (63, 1, 5, 2), (7, 12, 65, 3), (5, 9, 14, 10), (11, 15, 20, 16), (8, 37, 17, 13), (11, 16, 12, 7), (15, 19, 23, 20), (18, 21, 26, 22), (22, 26, 30, 27), (19, 22, 27, 23), (13, 17, 21, 18), (20, 23, 28, 24), (20, 24, 12, 16), (17, 37, 25, 21), (23, 27, 31, 28), (26, 29, 34, 30), (30, 34, 39, 35), (21, 25, 29, 26), (27, 30, 35, 31), (28, 31, 36, 32), (25, 37, 33, 29), (28, 32, 12, 24), (31, 35, 40, 36), (34, 38, 43, 39), (39, 43, 47, 44), (29, 33, 38, 34), (35, 39, 44, 40), (36, 40, 45, 41), (36, 41, 12, 32), (40, 44, 48, 45), (33, 37, 42, 38), (47, 51, 55, 52), (43, 46, 51, 47), (38, 42, 46, 43), (44, 47, 52, 48), (45, 48, 53, 49), (45, 49, 12, 41), (48, 52, 56, 53), (42, 37, 50, 46), (55, 59, 63, 60), (51, 54, 59, 55), (52, 55, 60, 56), (46, 50, 54, 51), (53, 56, 61, 57), (56, 60, 64, 61), (50, 37, 58, 54), (53, 57, 12, 49), (63, 59, 62, 1), (64, 60, 63, 2), (54, 58, 62, 59), (65, 61, 64, 3), (3, 6, 11, 7), (62, 58, 37, 0), (61, 65, 12, 57), (4, 8, 13, 9), (1, 4, 9, 5), (2, 5, 10, 6), (0, 37, 8, 4)])
me_sphere_041.materials.append(mat_material_007)
me_sphere_041.use_remesh_preserve_volume = False
me_sphere_041.use_remesh_preserve_attributes = False
me_sphere_041.use_mirror_vertex_groups = False
me_sphere_041.update()
me_sphere_040 = bpy.data.meshes.new('Sphere.040')
me_sphere_040.from_pydata([(0.03806, 0.1913, 0.9808), (0.1913, 0.9619, -0.1951), (0.0, -3.258e-07, -1.0), (0.1913, -0.03806, 0.9808), (0.9619, -0.1913, -0.1951), (-0.03806, -0.1913, 0.9808), (-0.1913, -0.9619, -0.1951), (-0.1913, 0.03806, 0.9808), (-0.9619, 0.1913, -0.1951)], [], [(1, 0, 3, 4), (6, 5, 7, 8), (2, 8, 1), (3, 0, 7, 5), (6, 8, 2), (4, 3, 5, 6), (0, 1, 8, 7), (1, 4, 2), (4, 6, 2)])
me_sphere_040.materials.append(mat_material_009)
me_sphere_040.use_remesh_preserve_volume = False
me_sphere_040.use_remesh_preserve_attributes = False
me_sphere_040.use_mirror_vertex_groups = False
me_sphere_040.update()
me_sphere_038 = bpy.data.meshes.new('Sphere.038')
me_sphere_038.from_pydata([(0.03806, 0.1913, 0.9808), (0.1913, 0.9619, -0.1951), (0.0, -3.258e-07, -1.0), (0.1913, -0.03806, 0.9808), (0.9619, -0.1913, -0.1951), (-0.03806, -0.1913, 0.9808), (-0.1913, -0.9619, -0.1951), (-0.1913, 0.03806, 0.9808), (-0.9619, 0.1913, -0.1951), (0.555, -0.7934, 5.053), (1.159, -1.697, 5.053), (0.2551, -2.302, 5.053), (-0.349, -1.397, 5.053)], [], [(1, 0, 3, 4), (6, 5, 7, 8), (2, 8, 1), (3, 0, 9, 10), (6, 8, 2), (4, 3, 5, 6), (0, 1, 8, 7), (1, 4, 2), (4, 6, 2), (10, 9, 12, 11), (5, 3, 10, 11), (7, 5, 11, 12), (0, 7, 12, 9)])
me_sphere_038.materials.append(mat_material_009)
me_sphere_038.use_remesh_preserve_volume = False
me_sphere_038.use_remesh_preserve_attributes = False
me_sphere_038.use_mirror_vertex_groups = False
me_sphere_038.update()
me_sphere_037 = bpy.data.meshes.new('Sphere.037')
me_sphere_037.from_pydata([(1.609, -3.021, -4.712), (1.718, -2.533, -5.02), (1.708, -2.36, -5.721), (1.686, -2.826, -6.068), (2.017, -2.755, -4.729), (2.147, -2.544, -4.987), (2.106, -2.658, -5.422), (1.688, -3.12, -6.156), (1.717, -3.037, -4.661), (2.222, -2.757, -4.762), (2.296, -2.654, -5.072), (2.125, -2.906, -5.446), (1.573, -3.307, -6.154), (2.103, -2.972, -4.81), (2.343, -2.846, -4.817), (2.281, -2.906, -5.197), (1.75, -3.19, -6.1), (1.739, -3.138, -4.635), (2.277, -3.013, -4.697), (2.345, -3.028, -4.975), (2.086, -3.094, -5.439), (2.076, -3.119, -4.82), (2.279, -3.194, -4.842), (2.227, -3.201, -5.218), (1.729, -3.307, -6.108), (1.677, -3.253, -4.676), (2.078, -3.252, -4.901), (2.107, -3.302, -5.124), (1.991, -3.271, -5.503), (1.679, -3.546, -4.764), (1.745, -3.871, -5.164), (1.728, -3.811, -5.749), (1.603, -3.409, -6.155), (1.557, -3.381, -4.646), (1.47, -3.99, -4.855), (1.446, -4.168, -5.388), (1.499, -3.81, -5.934), (1.583, -3.2, -4.665), (1.336, -3.783, -4.737), (1.007, -4.237, -5.167), (1.09, -4.113, -5.918), (1.494, -3.535, -6.064), (1.446, -3.518, -4.626), (0.8607, -3.884, -4.807), (0.7366, -3.967, -5.557), (1.09, -3.731, -6.194), (1.007, -3.53, -4.531), (0.5901, -3.613, -5.167), (0.7366, -3.584, -5.918), (1.432, -3.526, -6.018), (1.424, -3.408, -4.626), (0.7366, -3.26, -4.807), (0.5901, -3.231, -5.557), (1.007, -3.314, -6.194), (1.09, -3.113, -4.531), (0.7366, -2.877, -5.167), (0.8607, -2.96, -5.918), (1.452, -3.389, -6.043), (1.501, -3.19, -4.619), (1.09, -2.731, -4.807), (1.007, -2.606, -5.557), (1.341, -3.266, -5.857), (1.486, -3.029, -4.737), (1.424, -2.717, -5.214), (1.447, -2.843, -5.76), (1.543, -3.202, -6.125)], [], [(14, 18, 22, 19), (6, 10, 15, 11), (10, 14, 19, 15), (9, 13, 18, 14), (62, 0, 4, 1), (64, 2, 6, 3), (63, 1, 5, 2), (7, 12, 65, 3), (5, 9, 14, 10), (11, 15, 20, 16), (8, 37, 17, 13), (11, 16, 12, 7), (15, 19, 23, 20), (18, 21, 26, 22), (22, 26, 30, 27), (19, 22, 27, 23), (13, 17, 21, 18), (20, 23, 28, 24), (20, 24, 12, 16), (17, 37, 25, 21), (23, 27, 31, 28), (26, 29, 34, 30), (30, 34, 39, 35), (21, 25, 29, 26), (27, 30, 35, 31), (28, 31, 36, 32), (25, 37, 33, 29), (28, 32, 12, 24), (31, 35, 40, 36), (34, 38, 43, 39), (39, 43, 47, 44), (29, 33, 38, 34), (35, 39, 44, 40), (36, 40, 45, 41), (36, 41, 12, 32), (40, 44, 48, 45), (33, 37, 42, 38), (47, 51, 55, 52), (43, 46, 51, 47), (38, 42, 46, 43), (44, 47, 52, 48), (45, 48, 53, 49), (45, 49, 12, 41), (48, 52, 56, 53), (42, 37, 50, 46), (55, 59, 63, 60), (51, 54, 59, 55), (52, 55, 60, 56), (46, 50, 54, 51), (53, 56, 61, 57), (56, 60, 64, 61), (50, 37, 58, 54), (53, 57, 12, 49), (63, 59, 62, 1), (64, 60, 63, 2), (54, 58, 62, 59), (65, 61, 64, 3), (3, 6, 11, 7), (62, 58, 37, 0), (61, 65, 12, 57), (4, 8, 13, 9), (1, 4, 9, 5), (2, 5, 10, 6), (0, 37, 8, 4)])
me_sphere_037.materials.append(mat_material_007)
me_sphere_037.use_remesh_preserve_volume = False
me_sphere_037.use_remesh_preserve_attributes = False
me_sphere_037.use_mirror_vertex_groups = False
me_sphere_037.update()
me_sphere_033 = bpy.data.meshes.new('Sphere.033')
me_sphere_033.from_pydata([(0.03806, 0.1913, 0.9808), (0.1913, 0.9619, -0.1951), (0.0, -3.258e-07, -1.0), (0.1913, -0.03806, 0.9808), (0.9619, -0.1913, -0.1951), (-0.03806, -0.1913, 0.9808), (-0.1913, -0.9619, -0.1951), (-0.1913, 0.03806, 0.9808), (-0.9619, 0.1913, -0.1951)], [], [(1, 0, 3, 4), (6, 5, 7, 8), (2, 8, 1), (3, 0, 7, 5), (6, 8, 2), (4, 3, 5, 6), (0, 1, 8, 7), (1, 4, 2), (4, 6, 2)])
me_sphere_033.materials.append(mat_material_009)
me_sphere_033.use_remesh_preserve_volume = False
me_sphere_033.use_remesh_preserve_attributes = False
me_sphere_033.use_mirror_vertex_groups = False
me_sphere_033.update()
me_sphere_031 = bpy.data.meshes.new('Sphere.031')
me_sphere_031.from_pydata([(1.609, -3.021, -4.712), (1.718, -2.533, -5.02), (1.708, -2.36, -5.721), (1.686, -2.826, -6.068), (2.017, -2.755, -4.729), (2.147, -2.544, -4.987), (2.106, -2.658, -5.422), (1.688, -3.12, -6.156), (1.717, -3.037, -4.661), (2.222, -2.757, -4.762), (2.296, -2.654, -5.072), (2.125, -2.906, -5.446), (1.573, -3.307, -6.154), (2.103, -2.972, -4.81), (2.343, -2.846, -4.817), (2.281, -2.906, -5.197), (1.75, -3.19, -6.1), (1.739, -3.138, -4.635), (2.277, -3.013, -4.697), (2.345, -3.028, -4.975), (2.086, -3.094, -5.439), (2.076, -3.119, -4.82), (2.279, -3.194, -4.842), (2.227, -3.201, -5.218), (1.729, -3.307, -6.108), (1.677, -3.253, -4.676), (2.078, -3.252, -4.901), (2.107, -3.302, -5.124), (1.991, -3.271, -5.503), (1.679, -3.546, -4.764), (1.745, -3.871, -5.164), (1.728, -3.811, -5.749), (1.603, -3.409, -6.155), (1.557, -3.381, -4.646), (1.47, -3.99, -4.855), (1.446, -4.168, -5.388), (1.499, -3.81, -5.934), (1.583, -3.2, -4.665), (1.336, -3.783, -4.737), (1.007, -4.237, -5.167), (1.09, -4.113, -5.918), (1.494, -3.535, -6.064), (1.446, -3.518, -4.626), (0.8607, -3.884, -4.807), (0.7366, -3.967, -5.557), (1.09, -3.731, -6.194), (1.007, -3.53, -4.531), (0.5901, -3.613, -5.167), (0.7366, -3.584, -5.918), (1.432, -3.526, -6.018), (1.424, -3.408, -4.626), (0.7366, -3.26, -4.807), (0.5901, -3.231, -5.557), (1.007, -3.314, -6.194), (1.09, -3.113, -4.531), (0.7366, -2.877, -5.167), (0.8607, -2.96, -5.918), (1.452, -3.389, -6.043), (1.501, -3.19, -4.619), (1.09, -2.731, -4.807), (1.007, -2.606, -5.557), (1.341, -3.266, -5.857), (1.486, -3.029, -4.737), (1.424, -2.717, -5.214), (1.447, -2.843, -5.76), (1.543, -3.202, -6.125)], [], [(14, 18, 22, 19), (6, 10, 15, 11), (10, 14, 19, 15), (9, 13, 18, 14), (62, 0, 4, 1), (64, 2, 6, 3), (63, 1, 5, 2), (7, 12, 65, 3), (5, 9, 14, 10), (11, 15, 20, 16), (8, 37, 17, 13), (11, 16, 12, 7), (15, 19, 23, 20), (18, 21, 26, 22), (22, 26, 30, 27), (19, 22, 27, 23), (13, 17, 21, 18), (20, 23, 28, 24), (20, 24, 12, 16), (17, 37, 25, 21), (23, 27, 31, 28), (26, 29, 34, 30), (30, 34, 39, 35), (21, 25, 29, 26), (27, 30, 35, 31), (28, 31, 36, 32), (25, 37, 33, 29), (28, 32, 12, 24), (31, 35, 40, 36), (34, 38, 43, 39), (39, 43, 47, 44), (29, 33, 38, 34), (35, 39, 44, 40), (36, 40, 45, 41), (36, 41, 12, 32), (40, 44, 48, 45), (33, 37, 42, 38), (47, 51, 55, 52), (43, 46, 51, 47), (38, 42, 46, 43), (44, 47, 52, 48), (45, 48, 53, 49), (45, 49, 12, 41), (48, 52, 56, 53), (42, 37, 50, 46), (55, 59, 63, 60), (51, 54, 59, 55), (52, 55, 60, 56), (46, 50, 54, 51), (53, 56, 61, 57), (56, 60, 64, 61), (50, 37, 58, 54), (53, 57, 12, 49), (63, 59, 62, 1), (64, 60, 63, 2), (54, 58, 62, 59), (65, 61, 64, 3), (3, 6, 11, 7), (62, 58, 37, 0), (61, 65, 12, 57), (4, 8, 13, 9), (1, 4, 9, 5), (2, 5, 10, 6), (0, 37, 8, 4)])
me_sphere_031.materials.append(mat_material_001)
me_sphere_031.use_remesh_preserve_volume = False
me_sphere_031.use_remesh_preserve_attributes = False
me_sphere_031.use_mirror_vertex_groups = False
me_sphere_031.update()
me_sphere_030 = bpy.data.meshes.new('Sphere.030')
me_sphere_030.from_pydata([(1.609, -3.021, -4.712), (1.718, -2.533, -5.02), (1.708, -2.36, -5.721), (1.686, -2.826, -6.068), (2.017, -2.755, -4.729), (2.147, -2.544, -4.987), (2.106, -2.658, -5.422), (1.688, -3.12, -6.156), (1.717, -3.037, -4.661), (2.222, -2.757, -4.762), (2.296, -2.654, -5.072), (2.125, -2.906, -5.446), (1.573, -3.307, -6.154), (2.103, -2.972, -4.81), (2.343, -2.846, -4.817), (2.281, -2.906, -5.197), (1.75, -3.19, -6.1), (1.739, -3.138, -4.635), (2.277, -3.013, -4.697), (2.345, -3.028, -4.975), (2.086, -3.094, -5.439), (2.076, -3.119, -4.82), (2.279, -3.194, -4.842), (2.227, -3.201, -5.218), (1.729, -3.307, -6.108), (1.677, -3.253, -4.676), (2.078, -3.252, -4.901), (2.107, -3.302, -5.124), (1.991, -3.271, -5.503), (1.679, -3.546, -4.764), (1.745, -3.871, -5.164), (1.728, -3.811, -5.749), (1.603, -3.409, -6.155), (1.557, -3.381, -4.646), (1.47, -3.99, -4.855), (1.446, -4.168, -5.388), (1.499, -3.81, -5.934), (1.583, -3.2, -4.665), (1.336, -3.783, -4.737), (1.007, -4.237, -5.167), (1.09, -4.113, -5.918), (1.494, -3.535, -6.064), (1.446, -3.518, -4.626), (0.8607, -3.884, -4.807), (0.7366, -3.967, -5.557), (1.09, -3.731, -6.194), (1.007, -3.53, -4.531), (0.5901, -3.613, -5.167), (0.7366, -3.584, -5.918), (1.432, -3.526, -6.018), (1.424, -3.408, -4.626), (0.7366, -3.26, -4.807), (0.5901, -3.231, -5.557), (1.007, -3.314, -6.194), (1.09, -3.113, -4.531), (0.7366, -2.877, -5.167), (0.8607, -2.96, -5.918), (1.452, -3.389, -6.043), (1.501, -3.19, -4.619), (1.09, -2.731, -4.807), (1.007, -2.606, -5.557), (1.341, -3.266, -5.857), (1.486, -3.029, -4.737), (1.424, -2.717, -5.214), (1.447, -2.843, -5.76), (1.543, -3.202, -6.125)], [], [(14, 18, 22, 19), (6, 10, 15, 11), (10, 14, 19, 15), (9, 13, 18, 14), (62, 0, 4, 1), (64, 2, 6, 3), (63, 1, 5, 2), (7, 12, 65, 3), (5, 9, 14, 10), (11, 15, 20, 16), (8, 37, 17, 13), (11, 16, 12, 7), (15, 19, 23, 20), (18, 21, 26, 22), (22, 26, 30, 27), (19, 22, 27, 23), (13, 17, 21, 18), (20, 23, 28, 24), (20, 24, 12, 16), (17, 37, 25, 21), (23, 27, 31, 28), (26, 29, 34, 30), (30, 34, 39, 35), (21, 25, 29, 26), (27, 30, 35, 31), (28, 31, 36, 32), (25, 37, 33, 29), (28, 32, 12, 24), (31, 35, 40, 36), (34, 38, 43, 39), (39, 43, 47, 44), (29, 33, 38, 34), (35, 39, 44, 40), (36, 40, 45, 41), (36, 41, 12, 32), (40, 44, 48, 45), (33, 37, 42, 38), (47, 51, 55, 52), (43, 46, 51, 47), (38, 42, 46, 43), (44, 47, 52, 48), (45, 48, 53, 49), (45, 49, 12, 41), (48, 52, 56, 53), (42, 37, 50, 46), (55, 59, 63, 60), (51, 54, 59, 55), (52, 55, 60, 56), (46, 50, 54, 51), (53, 56, 61, 57), (56, 60, 64, 61), (50, 37, 58, 54), (53, 57, 12, 49), (63, 59, 62, 1), (64, 60, 63, 2), (54, 58, 62, 59), (65, 61, 64, 3), (3, 6, 11, 7), (62, 58, 37, 0), (61, 65, 12, 57), (4, 8, 13, 9), (1, 4, 9, 5), (2, 5, 10, 6), (0, 37, 8, 4)])
me_sphere_030.materials.append(mat_material_007)
me_sphere_030.use_remesh_preserve_volume = False
me_sphere_030.use_remesh_preserve_attributes = False
me_sphere_030.use_mirror_vertex_groups = False
me_sphere_030.update()
me_sphere_025 = bpy.data.meshes.new('Sphere.025')
me_sphere_025.from_pydata([(1.609, -3.021, -4.712), (1.718, -2.533, -5.02), (1.708, -2.36, -5.721), (1.686, -2.826, -6.068), (2.017, -2.755, -4.729), (2.147, -2.544, -4.987), (2.106, -2.658, -5.422), (1.688, -3.12, -6.156), (1.717, -3.037, -4.661), (2.222, -2.757, -4.762), (2.296, -2.654, -5.072), (2.125, -2.906, -5.446), (1.573, -3.307, -6.154), (2.103, -2.972, -4.81), (2.343, -2.846, -4.817), (2.281, -2.906, -5.197), (1.75, -3.19, -6.1), (1.739, -3.138, -4.635), (2.277, -3.013, -4.697), (2.345, -3.028, -4.975), (2.086, -3.094, -5.439), (2.076, -3.119, -4.82), (2.279, -3.194, -4.842), (2.227, -3.201, -5.218), (1.729, -3.307, -6.108), (1.677, -3.253, -4.676), (2.078, -3.252, -4.901), (2.107, -3.302, -5.124), (1.991, -3.271, -5.503), (1.679, -3.546, -4.764), (1.745, -3.871, -5.164), (1.728, -3.811, -5.749), (1.603, -3.409, -6.155), (1.557, -3.381, -4.646), (1.47, -3.99, -4.855), (1.446, -4.168, -5.388), (1.499, -3.81, -5.934), (1.583, -3.2, -4.665), (1.336, -3.783, -4.737), (1.007, -4.237, -5.167), (1.09, -4.113, -5.918), (1.494, -3.535, -6.064), (1.446, -3.518, -4.626), (0.8607, -3.884, -4.807), (0.7366, -3.967, -5.557), (1.09, -3.731, -6.194), (1.007, -3.53, -4.531), (0.5901, -3.613, -5.167), (0.7366, -3.584, -5.918), (1.432, -3.526, -6.018), (1.424, -3.408, -4.626), (0.7366, -3.26, -4.807), (0.5901, -3.231, -5.557), (1.007, -3.314, -6.194), (1.09, -3.113, -4.531), (0.7366, -2.877, -5.167), (0.8607, -2.96, -5.918), (1.452, -3.389, -6.043), (1.501, -3.19, -4.619), (1.09, -2.731, -4.807), (1.007, -2.606, -5.557), (1.341, -3.266, -5.857), (1.486, -3.029, -4.737), (1.424, -2.717, -5.214), (1.447, -2.843, -5.76), (1.543, -3.202, -6.125)], [], [(14, 18, 22, 19), (6, 10, 15, 11), (10, 14, 19, 15), (9, 13, 18, 14), (62, 0, 4, 1), (64, 2, 6, 3), (63, 1, 5, 2), (7, 12, 65, 3), (5, 9, 14, 10), (11, 15, 20, 16), (8, 37, 17, 13), (11, 16, 12, 7), (15, 19, 23, 20), (18, 21, 26, 22), (22, 26, 30, 27), (19, 22, 27, 23), (13, 17, 21, 18), (20, 23, 28, 24), (20, 24, 12, 16), (17, 37, 25, 21), (23, 27, 31, 28), (26, 29, 34, 30), (30, 34, 39, 35), (21, 25, 29, 26), (27, 30, 35, 31), (28, 31, 36, 32), (25, 37, 33, 29), (28, 32, 12, 24), (31, 35, 40, 36), (34, 38, 43, 39), (39, 43, 47, 44), (29, 33, 38, 34), (35, 39, 44, 40), (36, 40, 45, 41), (36, 41, 12, 32), (40, 44, 48, 45), (33, 37, 42, 38), (47, 51, 55, 52), (43, 46, 51, 47), (38, 42, 46, 43), (44, 47, 52, 48), (45, 48, 53, 49), (45, 49, 12, 41), (48, 52, 56, 53), (42, 37, 50, 46), (55, 59, 63, 60), (51, 54, 59, 55), (52, 55, 60, 56), (46, 50, 54, 51), (53, 56, 61, 57), (56, 60, 64, 61), (50, 37, 58, 54), (53, 57, 12, 49), (63, 59, 62, 1), (64, 60, 63, 2), (54, 58, 62, 59), (65, 61, 64, 3), (3, 6, 11, 7), (62, 58, 37, 0), (61, 65, 12, 57), (4, 8, 13, 9), (1, 4, 9, 5), (2, 5, 10, 6), (0, 37, 8, 4)])
me_sphere_025.materials.append(mat_material_007)
me_sphere_025.use_remesh_preserve_volume = False
me_sphere_025.use_remesh_preserve_attributes = False
me_sphere_025.use_mirror_vertex_groups = False
me_sphere_025.update()

# ---- objects
ob_sphere_023 = bpy.data.objects.new('Sphere.023', me_sphere_063)
ob_sphere_022 = bpy.data.objects.new('Sphere.022', me_sphere_062)
ob_sphere_021 = bpy.data.objects.new('Sphere.021', me_sphere_061)
ob_sphere_020 = bpy.data.objects.new('Sphere.020', me_sphere_060)
ob_sphere_019 = bpy.data.objects.new('Sphere.019', me_sphere_059)
ob_sphere_018 = bpy.data.objects.new('Sphere.018', me_sphere_058)
ob_sphere_017 = bpy.data.objects.new('Sphere.017', me_sphere_057)
ob_sphere_016 = bpy.data.objects.new('Sphere.016', me_sphere_056)
ob_sphere_015 = bpy.data.objects.new('Sphere.015', me_sphere_055)
ob_sphere_014 = bpy.data.objects.new('Sphere.014', me_sphere_054)
ob_sphere_013 = bpy.data.objects.new('Sphere.013', me_sphere_053)
ob_sphere_012 = bpy.data.objects.new('Sphere.012', me_sphere_052)
ob_sphere_000 = bpy.data.objects.new('Sphere.000', me_sphere_051)
ob_sphere_008 = bpy.data.objects.new('Sphere.008', me_sphere_050)
ob_sphere_011 = bpy.data.objects.new('Sphere.011', me_sphere_044)
ob_sphere_009 = bpy.data.objects.new('Sphere.009', me_sphere_043)
ob_sphere_007 = bpy.data.objects.new('Sphere.007', me_sphere_041)
ob_sphere_006 = bpy.data.objects.new('Sphere.006', me_sphere_040)
ob_sphere_005 = bpy.data.objects.new('Sphere.005', me_sphere_038)
ob_sphere_004 = bpy.data.objects.new('Sphere.004', me_sphere_037)
ob_sphere_003 = bpy.data.objects.new('Sphere.003', me_sphere_033)
ob_sphere_002 = bpy.data.objects.new('Sphere.002', me_sphere_031)
ob_sphere_001 = bpy.data.objects.new('Sphere.001', me_sphere_030)
ob_sphere_010 = bpy.data.objects.new('Sphere.010', me_sphere_025)

# ---- transforms, parenting, visibility, modifiers, constraints
ob_sphere_023.location = (-0.6514, 0.4013, -0.4549)
ob_sphere_023.rotation_euler = (0.2293, 0.1039, 2.466)
ob_sphere_023.scale = (-0.629, -0.06286, -0.0613)
ob_sphere_023.lineart.crease_threshold = 0.0
ob_sphere_022.location = (0.1827, 0.1512, -0.1616)
ob_sphere_022.rotation_euler = (1.06, -0.2714, 6.633)
ob_sphere_022.scale = (-0.4398, -0.04396, -0.04287)
ob_sphere_022.lineart.crease_threshold = 0.0
ob_sphere_021.location = (0.3185, 0.855, 0.277)
ob_sphere_021.rotation_euler = (1.541, -0.4031, 0.832)
ob_sphere_021.scale = (-0.4398, -0.04396, -0.04287)
ob_sphere_021.lineart.crease_threshold = 0.0
ob_sphere_020.location = (0.2783, 0.477, 0.3147)
ob_sphere_020.rotation_euler = (-0.1972, 1.07, 0.4604)
ob_sphere_020.scale = (0.02243, 0.02243, 0.02243)
ob_sphere_020.lineart.crease_threshold = 0.0
ob_sphere_019.location = (-0.6341, 0.2746, -0.3785)
ob_sphere_019.rotation_euler = (0.03686, 0.5385, 3.266)
ob_sphere_019.scale = (-0.4398, -0.04396, -0.04287)
ob_sphere_019.lineart.crease_threshold = 0.0
ob_sphere_018.location = (-0.5144, 0.1498, -0.04228)
ob_sphere_018.rotation_euler = (-1.972, -0.05853, 1.809)
ob_sphere_018.scale = (0.02243, 0.02243, 0.02243)
ob_sphere_018.lineart.crease_threshold = 0.0
ob_sphere_017.location = (-0.5916, 0.2016, -0.03859)
ob_sphere_017.rotation_euler = (-1.969, -0.1172, 2.399)
ob_sphere_017.scale = (0.02243, 0.02243, 0.02243)
ob_sphere_017.lineart.crease_threshold = 0.0
ob_sphere_016.location = (-0.7754, 0.2513, -0.3653)
ob_sphere_016.rotation_euler = (-0.0303, 0.5283, 3.822)
ob_sphere_016.scale = (-0.4398, -0.04396, -0.04287)
ob_sphere_016.lineart.crease_threshold = 0.0
ob_sphere_015.location = (-0.569, 0.9938, 0.1166)
ob_sphere_015.rotation_euler = (1.364, -0.4425, 1.207)
ob_sphere_015.scale = (-0.4398, -0.04396, -0.04287)
ob_sphere_015.lineart.crease_threshold = 0.0
ob_sphere_014.location = (-0.4677, 0.08648, -0.04071)
ob_sphere_014.rotation_euler = (-1.823, -0.848, 1.065)
ob_sphere_014.scale = (0.02243, 0.02243, 0.02243)
ob_sphere_014.lineart.crease_threshold = 0.0
ob_sphere_013.location = (-0.5018, 0.6167, 0.1795)
ob_sphere_013.rotation_euler = (-0.6443, -1.017, -1.263)
ob_sphere_013.scale = (0.02243, 0.02243, 0.02243)
ob_sphere_013.lineart.crease_threshold = 0.0
ob_sphere_012.location = (-0.08569, -0.07942, 0.0007306)
ob_sphere_012.rotation_euler = (-1.818, -0.04446, -0.9889)
ob_sphere_012.scale = (0.02243, 0.02243, 0.02243)
ob_sphere_012.lineart.crease_threshold = 0.0
ob_sphere_000.location = (-0.4706, 0.04004, -0.07893)
ob_sphere_000.rotation_euler = (-2.095, -0.09929, -2.695)
ob_sphere_000.scale = (0.02243, 0.02243, 0.02243)
ob_sphere_000.lineart.crease_threshold = 0.0
ob_sphere_008.location = (0.3061, 0.3099, 0.03747)
ob_sphere_008.rotation_euler = (-1.201, -1.085, -2.502)
ob_sphere_008.scale = (0.02243, 0.02243, 0.02243)
ob_sphere_008.lineart.crease_threshold = 0.0
ob_sphere_011.location = (-0.251, 0.3963, -0.07638)
ob_sphere_011.rotation_euler = (-1.732, -0.5748, -0.7208)
ob_sphere_011.scale = (0.02243, 0.02243, 0.02243)
ob_sphere_011.lineart.crease_threshold = 0.0
ob_sphere_009.location = (0.6736, 0.3392, -0.08396)
ob_sphere_009.rotation_euler = (1.479, -0.1829, -0.5551)
ob_sphere_009.scale = (-0.4398, -0.04396, -0.04287)
ob_sphere_009.lineart.crease_threshold = 0.0
ob_sphere_007.location = (-0.09161, 0.7445, -0.3602)
ob_sphere_007.rotation_euler = (0.000179, 0.248, 2.108)
ob_sphere_007.scale = (-0.4398, -0.04396, -0.04287)
ob_sphere_007.lineart.crease_threshold = 0.0
ob_sphere_006.location = (-0.1176, 0.5003, -0.07269)
ob_sphere_006.rotation_euler = (-1.686, -0.124, 0.6386)
ob_sphere_006.scale = (0.02243, 0.02243, 0.02243)
ob_sphere_006.lineart.crease_threshold = 0.0
ob_sphere_005.location = (-0.1817, 0.4334, -0.08118)
ob_sphere_005.rotation_euler = (-1.732, 0.08861, 0.08672)
ob_sphere_005.scale = (0.02243, 0.02243, 0.02243)
ob_sphere_005.lineart.crease_threshold = 0.0
ob_sphere_004.location = (-0.09522, 0.608, -0.4053)
ob_sphere_004.rotation_euler = (0.2173, 0.3093, 1.615)
ob_sphere_004.scale = (-0.4398, -0.04396, -0.04287)
ob_sphere_004.lineart.crease_threshold = 0.0
ob_sphere_003.location = (0.05928, -0.4552, 0.0417)
ob_sphere_003.rotation_euler = (-0.5663, 1.321, -1.612)
ob_sphere_003.scale = (0.02243, 0.02243, 0.02243)
ob_sphere_003.lineart.crease_threshold = 0.0
ob_sphere_002.location = (0.4135, -0.5354, -0.07683)
ob_sphere_002.rotation_euler = (1.554, -0.1217, -0.8971)
ob_sphere_002.scale = (-0.4398, -0.04396, -0.04287)
ob_sphere_002.lineart.crease_threshold = 0.0
ob_sphere_001.location = (-0.3191, -0.2131, -0.333)
ob_sphere_001.rotation_euler = (0.9417, -0.01488, 4.924)
ob_sphere_001.scale = (-0.4398, -0.04396, -0.04287)
ob_sphere_001.lineart.crease_threshold = 0.0
ob_sphere_010.location = (0.01826, 0.6251, -0.5001)
ob_sphere_010.rotation_euler = (0.51, 0.06979, 0.7644)
ob_sphere_010.scale = (-0.629, -0.06286, -0.0613)
ob_sphere_010.lineart.crease_threshold = 0.0

# ---- collection membership
col_collection_1.objects.link(ob_sphere_023)
col_collection_1.objects.link(ob_sphere_022)
col_collection_1.objects.link(ob_sphere_021)
col_collection_1.objects.link(ob_sphere_020)
col_collection_1.objects.link(ob_sphere_019)
col_collection_1.objects.link(ob_sphere_018)
col_collection_1.objects.link(ob_sphere_017)
col_collection_1.objects.link(ob_sphere_016)
col_collection_1.objects.link(ob_sphere_015)
col_collection_1.objects.link(ob_sphere_014)
col_collection_1.objects.link(ob_sphere_013)
col_collection_1.objects.link(ob_sphere_012)
col_collection_1.objects.link(ob_sphere_000)
col_collection_1.objects.link(ob_sphere_008)
col_collection_1.objects.link(ob_sphere_011)
col_collection_1.objects.link(ob_sphere_009)
col_collection_1.objects.link(ob_sphere_007)
col_collection_1.objects.link(ob_sphere_006)
col_collection_1.objects.link(ob_sphere_005)
col_collection_1.objects.link(ob_sphere_004)
col_collection_1.objects.link(ob_sphere_003)
col_collection_1.objects.link(ob_sphere_002)
col_collection_1.objects.link(ob_sphere_001)
col_collection_1.objects.link(ob_sphere_010)

# ---- scene / render settings (as saved in the file)
scene.frame_start = 1; scene.frame_end = 250; scene.frame_set(1)
scene.render.engine = 'BLENDER_EEVEE_NEXT'
scene.render.resolution_percentage = 50
scene.render.dither_intensity = 0.0
scene.cycles.use_denoising = False
scene.cycles.samples = 128
scene.cycles.sampling_pattern = 'TABULATED_SOBOL'
scene.cycles.light_sampling_threshold = 0.0
scene.cycles.use_adaptive_sampling = False
scene.cycles.use_light_tree = False
scene.cycles.blur_glossy = 0.0
scene.cycles.sample_clamp_indirect = 0.0
scene.view_settings.view_transform = 'Standard'
bpy.context.view_layer.update()

# ---- added for rendering (the .blend has no active camera and no usable light): camera, sun
cam_auto = bpy.data.cameras.new('AutoCamera')
cam_auto.lens = 50.0
cam_auto.sensor_width = 36.0
cam_auto.clip_end = 1000.0
ob_auto_camera = bpy.data.objects.new('AutoCamera', cam_auto)
scene.collection.objects.link(ob_auto_camera)
ob_auto_camera.location = (1.69422, -2.36009, 1.68271)
ob_auto_camera.rotation_euler = (1.09748, -7.21219e-08, 0.694738)
scene.camera = ob_auto_camera
light_auto_sun = bpy.data.lights.new('AutoSun', 'SUN')
light_auto_sun.energy = 3.0
light_auto_sun.angle = 0.0523599
ob_auto_sun = bpy.data.objects.new('AutoSun', light_auto_sun)
scene.collection.objects.link(ob_auto_sun)
ob_auto_sun.rotation_euler = (0.872665, 0.174533, 0.523599)
bpy.context.view_layer.update()
